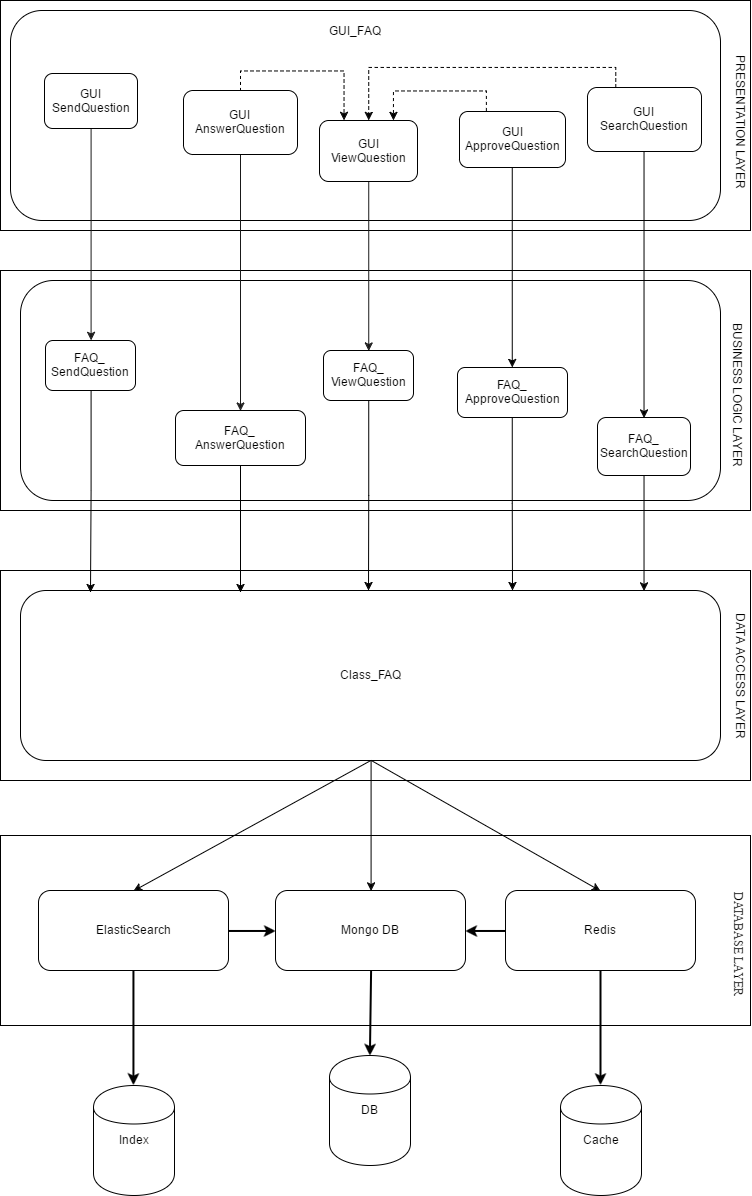

The diagram above was exported from draw.io. Its source (the exported page's mxGraphModel, read from the mxfile embedded in the PNG):
<mxGraphModel dx="1200" dy="526" grid="1" gridSize="10" guides="1" tooltips="1" connect="1" arrows="1" fold="1" page="1" pageScale="1" pageWidth="850" pageHeight="1100" background="#ffffff" math="0" shadow="0">
  <root>
    <mxCell id="0" />
    <mxCell id="1" parent="0" />
    <mxCell id="185" value="" style="whiteSpace=wrap;html=1;" vertex="1" parent="1">
      <mxGeometry x="360" y="855" width="750" height="190" as="geometry" />
    </mxCell>
    <mxCell id="2" value="" style="whiteSpace=wrap;html=1;" parent="1" vertex="1">
      <mxGeometry x="360" y="20" width="750" height="230" as="geometry" />
    </mxCell>
    <mxCell id="4" value="&lt;div&gt;&lt;br&gt;&lt;/div&gt;&lt;div&gt;&lt;br&gt;&lt;/div&gt;&lt;div&gt;&lt;br&gt;&lt;/div&gt;&lt;div&gt;&lt;br&gt;&lt;/div&gt;&lt;div&gt;&lt;br&gt;&lt;/div&gt;&lt;div&gt;&lt;br&gt;&lt;/div&gt;&lt;div&gt;&lt;br&gt;&lt;/div&gt;&lt;div&gt;&lt;br&gt;&lt;/div&gt;&lt;div&gt;&lt;br&gt;&lt;/div&gt;&lt;div&gt;&lt;br&gt;&lt;/div&gt;" style="rounded=1;whiteSpace=wrap;html=1;" parent="1" vertex="1">
      <mxGeometry x="370" y="30" width="710" height="210" as="geometry" />
    </mxCell>
    <mxCell id="35" value="" style="whiteSpace=wrap;html=1;" parent="1" vertex="1">
      <mxGeometry x="360" y="590" width="750" height="210" as="geometry" />
    </mxCell>
    <mxCell id="22" value="" style="whiteSpace=wrap;html=1;" parent="1" vertex="1">
      <mxGeometry x="360" y="290" width="750" height="240" as="geometry" />
    </mxCell>
    <mxCell id="23" value="&lt;div&gt;&lt;br&gt;&lt;/div&gt;" style="rounded=1;whiteSpace=wrap;html=1;" parent="1" vertex="1">
      <mxGeometry x="380" y="300" width="700" height="220" as="geometry" />
    </mxCell>
    <mxCell id="198" style="edgeStyle=orthogonalEdgeStyle;rounded=0;html=1;exitX=0.5;exitY=1;entryX=0.5;entryY=0;jettySize=auto;orthogonalLoop=1;" edge="1" parent="1" source="75" target="187">
      <mxGeometry relative="1" as="geometry" />
    </mxCell>
    <mxCell id="75" value="&lt;div&gt;Class_FAQ&lt;/div&gt;" style="rounded=1;whiteSpace=wrap;html=1;" parent="1" vertex="1">
      <mxGeometry x="380" y="610" width="700" height="170" as="geometry" />
    </mxCell>
    <mxCell id="116" value="BUSINESS LOGIC LAYER" style="text;html=1;strokeColor=none;fillColor=none;align=center;verticalAlign=middle;whiteSpace=wrap;rotation=90;" parent="1" vertex="1">
      <mxGeometry x="1013" y="405" width="170" height="20" as="geometry" />
    </mxCell>
    <mxCell id="117" value="DATA ACCESS LAYER" style="text;html=1;strokeColor=none;fillColor=none;align=center;verticalAlign=middle;whiteSpace=wrap;rotation=90;" parent="1" vertex="1">
      <mxGeometry x="1016" y="686" width="170" height="20" as="geometry" />
    </mxCell>
    <mxCell id="151" style="edgeStyle=orthogonalEdgeStyle;rounded=0;html=1;exitX=0.5;exitY=1;entryX=0.5;entryY=0;startArrow=none;startFill=0;jettySize=auto;orthogonalLoop=1;strokeColor=#191919;" parent="1" source="121" target="143" edge="1">
      <mxGeometry relative="1" as="geometry" />
    </mxCell>
    <mxCell id="153" style="edgeStyle=orthogonalEdgeStyle;rounded=0;html=1;exitX=0.5;exitY=1;entryX=0.5;entryY=0;startArrow=none;startFill=0;jettySize=auto;orthogonalLoop=1;strokeColor=#191919;" parent="1" source="123" target="145" edge="1">
      <mxGeometry relative="1" as="geometry" />
    </mxCell>
    <mxCell id="152" style="edgeStyle=orthogonalEdgeStyle;rounded=0;html=1;exitX=0.5;exitY=1;entryX=0.5;entryY=0;startArrow=none;startFill=0;jettySize=auto;orthogonalLoop=1;strokeColor=#191919;" parent="1" source="124" target="144" edge="1">
      <mxGeometry relative="1" as="geometry" />
    </mxCell>
    <mxCell id="178" style="edgeStyle=orthogonalEdgeStyle;rounded=0;html=1;exitX=0.5;exitY=1;entryX=0.544;entryY=0.012;entryPerimeter=0;jettySize=auto;orthogonalLoop=1;" edge="1" parent="1" source="143">
      <mxGeometry relative="1" as="geometry">
        <mxPoint x="450" y="612" as="targetPoint" />
      </mxGeometry>
    </mxCell>
    <mxCell id="143" value="FAQ_&lt;div&gt;SendQuestion&lt;/div&gt;" style="rounded=1;whiteSpace=wrap;html=1;" parent="1" vertex="1">
      <mxGeometry x="405" y="360" width="90" height="50" as="geometry" />
    </mxCell>
    <mxCell id="179" style="edgeStyle=orthogonalEdgeStyle;rounded=0;html=1;exitX=0.5;exitY=1;entryX=0.635;entryY=0.012;entryPerimeter=0;jettySize=auto;orthogonalLoop=1;" edge="1" parent="1" source="144">
      <mxGeometry relative="1" as="geometry">
        <mxPoint x="600" y="612" as="targetPoint" />
      </mxGeometry>
    </mxCell>
    <mxCell id="144" value="FAQ_&lt;div&gt;AnswerQuestion&lt;/div&gt;" style="rounded=1;whiteSpace=wrap;html=1;" parent="1" vertex="1">
      <mxGeometry x="535" y="430" width="130" height="55" as="geometry" />
    </mxCell>
    <mxCell id="180" style="edgeStyle=orthogonalEdgeStyle;rounded=0;html=1;exitX=0.5;exitY=1;entryX=0.701;entryY=0;entryPerimeter=0;jettySize=auto;orthogonalLoop=1;" edge="1" parent="1" source="145">
      <mxGeometry relative="1" as="geometry">
        <mxPoint x="728" y="610" as="targetPoint" />
      </mxGeometry>
    </mxCell>
    <mxCell id="145" value="FAQ_&lt;div&gt;ViewQuestion&lt;/div&gt;" style="rounded=1;whiteSpace=wrap;html=1;" parent="1" vertex="1">
      <mxGeometry x="683" y="370" width="90" height="50" as="geometry" />
    </mxCell>
    <mxCell id="115" value="PRESENTATION LAYER" style="text;html=1;strokeColor=none;fillColor=none;align=center;verticalAlign=middle;whiteSpace=wrap;rotation=90;" parent="1" vertex="1">
      <mxGeometry x="1016" y="132" width="170" height="20" as="geometry" />
    </mxCell>
    <mxCell id="121" value="GUI&lt;div&gt;SendQuestion&lt;/div&gt;" style="rounded=1;whiteSpace=wrap;html=1;" parent="1" vertex="1">
      <mxGeometry x="404" y="93" width="93" height="55" as="geometry" />
    </mxCell>
    <mxCell id="123" value="GUI&lt;div&gt;ViewQuestion&lt;/div&gt;" style="rounded=1;whiteSpace=wrap;html=1;" parent="1" vertex="1">
      <mxGeometry x="679" y="140" width="98" height="61" as="geometry" />
    </mxCell>
    <mxCell id="239" style="edgeStyle=orthogonalEdgeStyle;rounded=0;html=1;exitX=0.5;exitY=0;entryX=0.25;entryY=0;jettySize=auto;orthogonalLoop=1;dashed=1;" edge="1" parent="1" source="124" target="123">
      <mxGeometry relative="1" as="geometry" />
    </mxCell>
    <mxCell id="124" value="GUI&lt;div&gt;AnswerQuestion&lt;/div&gt;" style="rounded=1;whiteSpace=wrap;html=1;" parent="1" vertex="1">
      <mxGeometry x="543" y="110" width="114" height="64" as="geometry" />
    </mxCell>
    <mxCell id="170" style="edgeStyle=orthogonalEdgeStyle;rounded=0;html=1;exitX=0.5;exitY=1;entryX=0.5;entryY=0;jettySize=auto;orthogonalLoop=1;" edge="1" parent="1" source="159" target="168">
      <mxGeometry relative="1" as="geometry" />
    </mxCell>
    <mxCell id="240" style="edgeStyle=orthogonalEdgeStyle;rounded=0;html=1;exitX=0.25;exitY=0;entryX=0.75;entryY=0;dashed=1;jettySize=auto;orthogonalLoop=1;" edge="1" parent="1" source="159" target="123">
      <mxGeometry relative="1" as="geometry" />
    </mxCell>
    <mxCell id="159" value="GUI&lt;div&gt;ApproveQuestion&lt;/div&gt;" style="rounded=1;whiteSpace=wrap;html=1;" vertex="1" parent="1">
      <mxGeometry x="819" y="131" width="106" height="56" as="geometry" />
    </mxCell>
    <mxCell id="182" style="edgeStyle=orthogonalEdgeStyle;rounded=0;html=1;exitX=0.5;exitY=1;jettySize=auto;orthogonalLoop=1;" edge="1" parent="1" source="168">
      <mxGeometry relative="1" as="geometry">
        <mxPoint x="872" y="610" as="targetPoint" />
      </mxGeometry>
    </mxCell>
    <mxCell id="168" value="FAQ_&lt;div&gt;ApproveQuestion&lt;/div&gt;" style="rounded=1;whiteSpace=wrap;html=1;" vertex="1" parent="1">
      <mxGeometry x="817" y="387" width="110" height="50" as="geometry" />
    </mxCell>
    <mxCell id="186" value="&lt;div&gt;Redis&lt;/div&gt;" style="rounded=1;whiteSpace=wrap;html=1;" vertex="1" parent="1">
      <mxGeometry x="865" y="910" width="190" height="80" as="geometry" />
    </mxCell>
    <mxCell id="187" value="Mongo DB" style="rounded=1;whiteSpace=wrap;html=1;" vertex="1" parent="1">
      <mxGeometry x="635" y="910" width="190" height="80" as="geometry" />
    </mxCell>
    <mxCell id="188" value="DB" style="shape=cylinder;whiteSpace=wrap;html=1;" vertex="1" parent="1">
      <mxGeometry x="689" y="1075" width="81" height="110" as="geometry" />
    </mxCell>
    <mxCell id="189" value="Cache" style="shape=cylinder;whiteSpace=wrap;html=1;" vertex="1" parent="1">
      <mxGeometry x="920" y="1105" width="81" height="110" as="geometry" />
    </mxCell>
    <mxCell id="190" value="Index" style="shape=cylinder;whiteSpace=wrap;html=1;" vertex="1" parent="1">
      <mxGeometry x="453" y="1105" width="81" height="110" as="geometry" />
    </mxCell>
    <mxCell id="191" value="ElasticSearch" style="rounded=1;whiteSpace=wrap;html=1;" vertex="1" parent="1">
      <mxGeometry x="398" y="910" width="190" height="80" as="geometry" />
    </mxCell>
    <mxCell id="192" value="" style="endArrow=classic;html=1;exitX=0.5;exitY=1;entryX=0.5;entryY=0;strokeWidth=2;" edge="1" source="191" target="190" parent="1">
      <mxGeometry x="493.66666666666674" y="989.6666666666667" width="50" height="50" as="geometry">
        <mxPoint x="405" y="1085" as="sourcePoint" />
        <mxPoint x="455" y="1035" as="targetPoint" />
      </mxGeometry>
    </mxCell>
    <mxCell id="193" value="" style="endArrow=classic;html=1;exitX=0.5;exitY=1;entryX=0.5;entryY=0;strokeWidth=2;" edge="1" source="186" target="189" parent="1">
      <mxGeometry x="960" y="990" width="50" height="50" as="geometry">
        <mxPoint x="960" y="990" as="sourcePoint" />
        <mxPoint x="960" y="1105" as="targetPoint" />
      </mxGeometry>
    </mxCell>
    <mxCell id="194" value="" style="endArrow=classic;html=1;exitX=0.5;exitY=1;entryX=0.5;entryY=0;strokeWidth=2;" edge="1" source="187" target="188" parent="1">
      <mxGeometry x="730" y="990" width="50" height="50" as="geometry">
        <mxPoint x="730" y="990" as="sourcePoint" />
        <mxPoint x="730" y="1075" as="targetPoint" />
      </mxGeometry>
    </mxCell>
    <mxCell id="195" value="" style="endArrow=classic;html=1;entryX=0;entryY=0.5;exitX=1;exitY=0.5;strokeWidth=2;" edge="1" source="191" target="187" parent="1">
      <mxGeometry x="588.6666666666667" y="949.6666666666667" width="50" height="50" as="geometry">
        <mxPoint x="560" y="1000" as="sourcePoint" />
        <mxPoint x="610" y="950" as="targetPoint" />
      </mxGeometry>
    </mxCell>
    <mxCell id="196" value="" style="endArrow=classic;html=1;entryX=1;entryY=0.5;exitX=0;exitY=0.5;strokeWidth=2;" edge="1" source="186" target="187" parent="1">
      <mxGeometry x="825.3333333333335" y="949.6666666666667" width="50" height="50" as="geometry">
        <mxPoint x="680" y="1000" as="sourcePoint" />
        <mxPoint x="730" y="950" as="targetPoint" />
      </mxGeometry>
    </mxCell>
    <mxCell id="197" value="&lt;font face=&quot;Times New Roman&quot; style=&quot;font-size: 12px&quot;&gt;DATABASE LAYER&lt;/font&gt;" style="text;html=1;strokeColor=none;fillColor=none;align=center;verticalAlign=middle;whiteSpace=wrap;rotation=90;" vertex="1" parent="1">
      <mxGeometry x="1016" y="954" width="165" height="20" as="geometry" />
    </mxCell>
    <mxCell id="221" value="" style="endArrow=classic;html=1;exitX=0.5;exitY=1;entryX=0.5;entryY=0;" edge="1" parent="1" source="75" target="186">
      <mxGeometry x="408" y="790" width="50" height="50" as="geometry">
        <mxPoint x="645" y="790" as="sourcePoint" />
        <mxPoint x="408" y="920" as="targetPoint" />
      </mxGeometry>
    </mxCell>
    <mxCell id="222" value="GUI_FAQ" style="text;html=1;strokeColor=none;fillColor=none;align=center;verticalAlign=middle;whiteSpace=wrap;" vertex="1" parent="1">
      <mxGeometry x="695" y="40" width="40" height="20" as="geometry" />
    </mxCell>
    <mxCell id="233" style="edgeStyle=orthogonalEdgeStyle;rounded=0;html=1;exitX=0.5;exitY=1;entryX=0.5;entryY=0;jettySize=auto;orthogonalLoop=1;" edge="1" parent="1" source="228" target="230">
      <mxGeometry relative="1" as="geometry" />
    </mxCell>
    <mxCell id="241" style="edgeStyle=orthogonalEdgeStyle;rounded=0;html=1;exitX=0.25;exitY=0;entryX=0.5;entryY=0;dashed=1;jettySize=auto;orthogonalLoop=1;" edge="1" parent="1" source="228" target="123">
      <mxGeometry relative="1" as="geometry" />
    </mxCell>
    <mxCell id="228" value="GUI&lt;div&gt;SearchQuestion&lt;/div&gt;" style="rounded=1;whiteSpace=wrap;html=1;" vertex="1" parent="1">
      <mxGeometry x="947" y="107" width="114" height="64" as="geometry" />
    </mxCell>
    <mxCell id="242" style="edgeStyle=orthogonalEdgeStyle;rounded=0;html=1;exitX=0.5;exitY=1;entryX=0.891;entryY=0.003;entryPerimeter=0;jettySize=auto;orthogonalLoop=1;" edge="1" parent="1" source="230" target="75">
      <mxGeometry relative="1" as="geometry" />
    </mxCell>
    <mxCell id="230" value="FAQ_&lt;div&gt;SearchQuestion&lt;/div&gt;" style="rounded=1;whiteSpace=wrap;html=1;" vertex="1" parent="1">
      <mxGeometry x="957" y="437" width="93" height="58" as="geometry" />
    </mxCell>
    <mxCell id="243" value="" style="endArrow=classic;html=1;exitX=0.5;exitY=1;entryX=0.5;entryY=0;" edge="1" parent="1" source="75" target="191">
      <mxGeometry x="418" y="800" width="50" height="50" as="geometry">
        <mxPoint x="740.5882352941178" y="789.8823529411766" as="sourcePoint" />
        <mxPoint x="970" y="920.4705882352941" as="targetPoint" />
      </mxGeometry>
    </mxCell>
  </root>
</mxGraphModel>